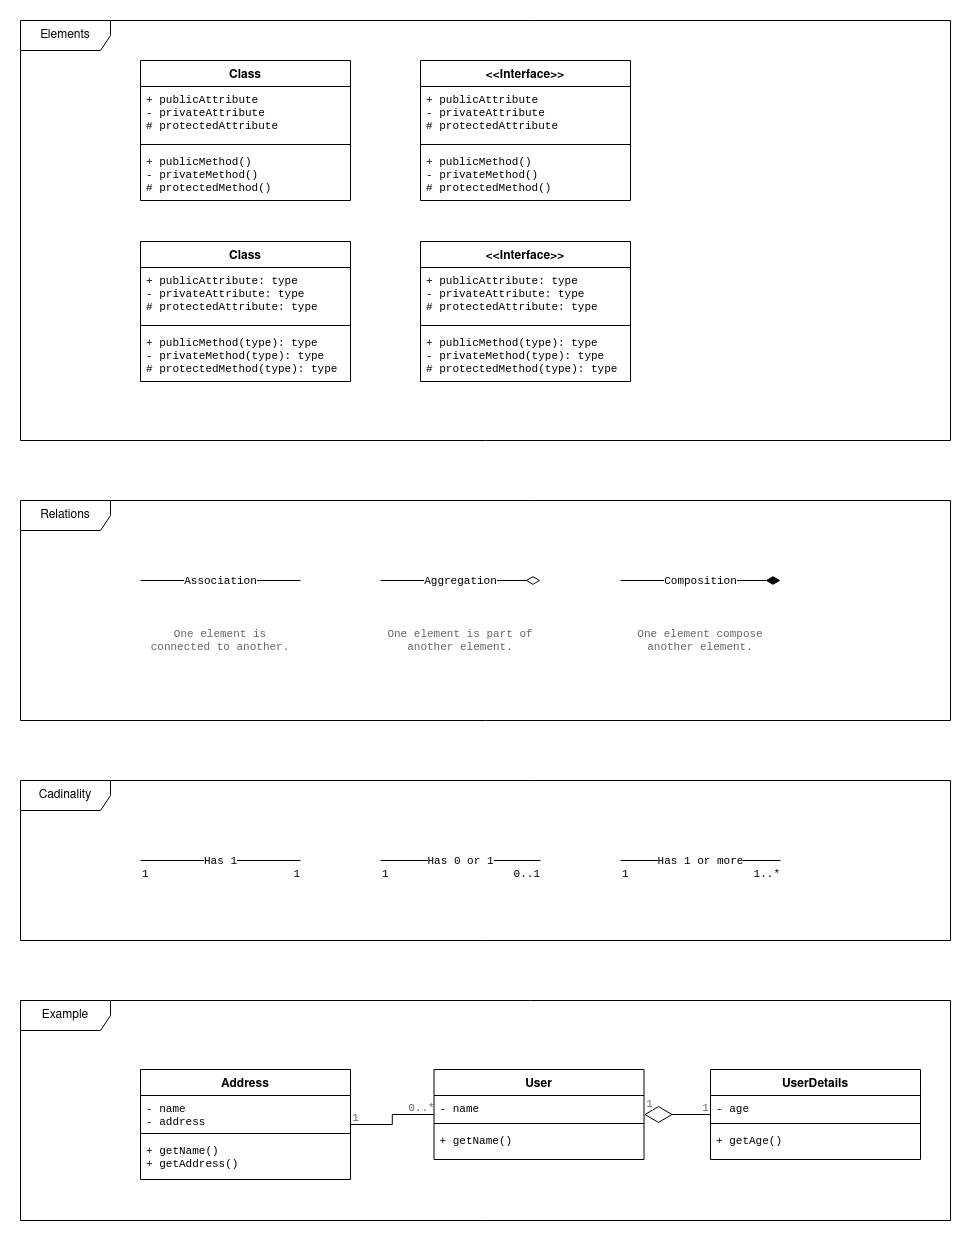

The diagram above was exported from draw.io. Its source (the exported page's mxGraphModel, read from the mxfile embedded in the PNG):
<mxGraphModel dx="1260" dy="645" grid="1" gridSize="10" guides="1" tooltips="1" connect="1" arrows="1" fold="1" page="1" pageScale="1" pageWidth="827" pageHeight="1169" math="0" shadow="0">
  <root>
    <mxCell id="WIyWlLk6GJQsqaUBKTNV-0" />
    <mxCell id="WIyWlLk6GJQsqaUBKTNV-1" parent="WIyWlLk6GJQsqaUBKTNV-0" />
    <mxCell id="4L9soLHL4br5MYVTHuaE-114" value="Example" style="shape=umlFrame;whiteSpace=wrap;html=1;width=90;height=30;" parent="WIyWlLk6GJQsqaUBKTNV-1" vertex="1">
      <mxGeometry y="1100" width="930" height="220" as="geometry" />
    </mxCell>
    <mxCell id="4L9soLHL4br5MYVTHuaE-24" value="Relations" style="shape=umlFrame;whiteSpace=wrap;html=1;width=90;height=30;" parent="WIyWlLk6GJQsqaUBKTNV-1" vertex="1">
      <mxGeometry y="600" width="930" height="220" as="geometry" />
    </mxCell>
    <mxCell id="4L9soLHL4br5MYVTHuaE-11" value="Elements" style="shape=umlFrame;whiteSpace=wrap;html=1;width=90;height=30;" parent="WIyWlLk6GJQsqaUBKTNV-1" vertex="1">
      <mxGeometry y="120" width="930" height="420" as="geometry" />
    </mxCell>
    <mxCell id="4L9soLHL4br5MYVTHuaE-5" value="Class" style="swimlane;fontStyle=1;align=center;verticalAlign=top;childLayout=stackLayout;horizontal=1;startSize=26;horizontalStack=0;resizeParent=1;resizeParentMax=0;resizeLast=0;collapsible=1;marginBottom=0;" parent="WIyWlLk6GJQsqaUBKTNV-1" vertex="1">
      <mxGeometry x="120" y="160" width="210" height="140" as="geometry">
        <mxRectangle x="120" y="160" width="60" height="26" as="alternateBounds" />
      </mxGeometry>
    </mxCell>
    <mxCell id="4L9soLHL4br5MYVTHuaE-6" value="+ publicAttribute&#10;- privateAttribute&#10;# protectedAttribute" style="text;strokeColor=none;fillColor=none;align=left;verticalAlign=top;spacingLeft=4;spacingRight=4;overflow=hidden;rotatable=0;points=[[0,0.5],[1,0.5]];portConstraint=eastwest;fontFamily=Courier New;fontSize=11;" parent="4L9soLHL4br5MYVTHuaE-5" vertex="1">
      <mxGeometry y="26" width="210" height="54" as="geometry" />
    </mxCell>
    <mxCell id="4L9soLHL4br5MYVTHuaE-7" value="" style="line;strokeWidth=1;fillColor=none;align=left;verticalAlign=middle;spacingTop=-1;spacingLeft=3;spacingRight=3;rotatable=0;labelPosition=right;points=[];portConstraint=eastwest;" parent="4L9soLHL4br5MYVTHuaE-5" vertex="1">
      <mxGeometry y="80" width="210" height="8" as="geometry" />
    </mxCell>
    <mxCell id="4L9soLHL4br5MYVTHuaE-8" value="+ publicMethod()&#10;- privateMethod()&#10;# protectedMethod()" style="text;strokeColor=none;fillColor=none;align=left;verticalAlign=top;spacingLeft=4;spacingRight=4;overflow=hidden;rotatable=0;points=[[0,0.5],[1,0.5]];portConstraint=eastwest;fontFamily=Courier New;fontSize=11;" parent="4L9soLHL4br5MYVTHuaE-5" vertex="1">
      <mxGeometry y="88" width="210" height="52" as="geometry" />
    </mxCell>
    <mxCell id="4L9soLHL4br5MYVTHuaE-20" value="&lt;&lt;Interface&gt;&gt;" style="swimlane;fontStyle=1;align=center;verticalAlign=top;childLayout=stackLayout;horizontal=1;startSize=26;horizontalStack=0;resizeParent=1;resizeParentMax=0;resizeLast=0;collapsible=1;marginBottom=0;" parent="WIyWlLk6GJQsqaUBKTNV-1" vertex="1">
      <mxGeometry x="400" y="160" width="210" height="140" as="geometry">
        <mxRectangle x="400" y="160" width="60" height="26" as="alternateBounds" />
      </mxGeometry>
    </mxCell>
    <mxCell id="4L9soLHL4br5MYVTHuaE-21" value="+ publicAttribute&#10;- privateAttribute&#10;# protectedAttribute" style="text;strokeColor=none;fillColor=none;align=left;verticalAlign=top;spacingLeft=4;spacingRight=4;overflow=hidden;rotatable=0;points=[[0,0.5],[1,0.5]];portConstraint=eastwest;fontFamily=Courier New;fontSize=11;" parent="4L9soLHL4br5MYVTHuaE-20" vertex="1">
      <mxGeometry y="26" width="210" height="54" as="geometry" />
    </mxCell>
    <mxCell id="4L9soLHL4br5MYVTHuaE-22" value="" style="line;strokeWidth=1;fillColor=none;align=left;verticalAlign=middle;spacingTop=-1;spacingLeft=3;spacingRight=3;rotatable=0;labelPosition=right;points=[];portConstraint=eastwest;" parent="4L9soLHL4br5MYVTHuaE-20" vertex="1">
      <mxGeometry y="80" width="210" height="8" as="geometry" />
    </mxCell>
    <mxCell id="4L9soLHL4br5MYVTHuaE-23" value="+ publicMethod()&#10;- privateMethod()&#10;# protectedMethod()" style="text;strokeColor=none;fillColor=none;align=left;verticalAlign=top;spacingLeft=4;spacingRight=4;overflow=hidden;rotatable=0;points=[[0,0.5],[1,0.5]];portConstraint=eastwest;fontFamily=Courier New;fontSize=11;" parent="4L9soLHL4br5MYVTHuaE-20" vertex="1">
      <mxGeometry y="88" width="210" height="52" as="geometry" />
    </mxCell>
    <mxCell id="4L9soLHL4br5MYVTHuaE-25" value="Class" style="swimlane;fontStyle=1;align=center;verticalAlign=top;childLayout=stackLayout;horizontal=1;startSize=26;horizontalStack=0;resizeParent=1;resizeParentMax=0;resizeLast=0;collapsible=1;marginBottom=0;" parent="WIyWlLk6GJQsqaUBKTNV-1" vertex="1">
      <mxGeometry x="120" y="341" width="210" height="140" as="geometry">
        <mxRectangle x="120" y="160" width="60" height="26" as="alternateBounds" />
      </mxGeometry>
    </mxCell>
    <mxCell id="4L9soLHL4br5MYVTHuaE-26" value="+ publicAttribute: type&#10;- privateAttribute: type&#10;# protectedAttribute: type" style="text;strokeColor=none;fillColor=none;align=left;verticalAlign=top;spacingLeft=4;spacingRight=4;overflow=hidden;rotatable=0;points=[[0,0.5],[1,0.5]];portConstraint=eastwest;fontFamily=Courier New;fontSize=11;" parent="4L9soLHL4br5MYVTHuaE-25" vertex="1">
      <mxGeometry y="26" width="210" height="54" as="geometry" />
    </mxCell>
    <mxCell id="4L9soLHL4br5MYVTHuaE-27" value="" style="line;strokeWidth=1;fillColor=none;align=left;verticalAlign=middle;spacingTop=-1;spacingLeft=3;spacingRight=3;rotatable=0;labelPosition=right;points=[];portConstraint=eastwest;" parent="4L9soLHL4br5MYVTHuaE-25" vertex="1">
      <mxGeometry y="80" width="210" height="8" as="geometry" />
    </mxCell>
    <mxCell id="4L9soLHL4br5MYVTHuaE-28" value="+ publicMethod(type): type&#10;- privateMethod(type): type&#10;# protectedMethod(type): type" style="text;strokeColor=none;fillColor=none;align=left;verticalAlign=top;spacingLeft=4;spacingRight=4;overflow=hidden;rotatable=0;points=[[0,0.5],[1,0.5]];portConstraint=eastwest;fontFamily=Courier New;fontSize=11;" parent="4L9soLHL4br5MYVTHuaE-25" vertex="1">
      <mxGeometry y="88" width="210" height="52" as="geometry" />
    </mxCell>
    <mxCell id="4L9soLHL4br5MYVTHuaE-29" value="&lt;&lt;Interface&gt;&gt;" style="swimlane;fontStyle=1;align=center;verticalAlign=top;childLayout=stackLayout;horizontal=1;startSize=26;horizontalStack=0;resizeParent=1;resizeParentMax=0;resizeLast=0;collapsible=1;marginBottom=0;" parent="WIyWlLk6GJQsqaUBKTNV-1" vertex="1">
      <mxGeometry x="400" y="341" width="210" height="140" as="geometry">
        <mxRectangle x="120" y="160" width="60" height="26" as="alternateBounds" />
      </mxGeometry>
    </mxCell>
    <mxCell id="4L9soLHL4br5MYVTHuaE-30" value="+ publicAttribute: type&#10;- privateAttribute: type&#10;# protectedAttribute: type" style="text;strokeColor=none;fillColor=none;align=left;verticalAlign=top;spacingLeft=4;spacingRight=4;overflow=hidden;rotatable=0;points=[[0,0.5],[1,0.5]];portConstraint=eastwest;fontFamily=Courier New;fontSize=11;" parent="4L9soLHL4br5MYVTHuaE-29" vertex="1">
      <mxGeometry y="26" width="210" height="54" as="geometry" />
    </mxCell>
    <mxCell id="4L9soLHL4br5MYVTHuaE-31" value="" style="line;strokeWidth=1;fillColor=none;align=left;verticalAlign=middle;spacingTop=-1;spacingLeft=3;spacingRight=3;rotatable=0;labelPosition=right;points=[];portConstraint=eastwest;" parent="4L9soLHL4br5MYVTHuaE-29" vertex="1">
      <mxGeometry y="80" width="210" height="8" as="geometry" />
    </mxCell>
    <mxCell id="4L9soLHL4br5MYVTHuaE-32" value="+ publicMethod(type): type&#10;- privateMethod(type): type&#10;# protectedMethod(type): type" style="text;strokeColor=none;fillColor=none;align=left;verticalAlign=top;spacingLeft=4;spacingRight=4;overflow=hidden;rotatable=0;points=[[0,0.5],[1,0.5]];portConstraint=eastwest;fontFamily=Courier New;fontSize=11;" parent="4L9soLHL4br5MYVTHuaE-29" vertex="1">
      <mxGeometry y="88" width="210" height="52" as="geometry" />
    </mxCell>
    <mxCell id="4L9soLHL4br5MYVTHuaE-38" value="Association" style="endArrow=none;html=1;endSize=12;startArrow=none;startSize=14;startFill=0;edgeStyle=orthogonalEdgeStyle;rounded=0;fontFamily=Courier New;fontSize=11;fontColor=default;endFill=0;" parent="WIyWlLk6GJQsqaUBKTNV-1" edge="1">
      <mxGeometry relative="1" as="geometry">
        <mxPoint x="120" y="680" as="sourcePoint" />
        <mxPoint x="280" y="680" as="targetPoint" />
      </mxGeometry>
    </mxCell>
    <mxCell id="4L9soLHL4br5MYVTHuaE-47" value="Aggregation" style="endArrow=diamondThin;html=1;endSize=12;startArrow=none;startSize=14;startFill=0;edgeStyle=orthogonalEdgeStyle;rounded=0;fontFamily=Courier New;fontSize=11;fontColor=default;endFill=0;" parent="WIyWlLk6GJQsqaUBKTNV-1" edge="1">
      <mxGeometry relative="1" as="geometry">
        <mxPoint x="360" y="680" as="sourcePoint" />
        <mxPoint x="520" y="680" as="targetPoint" />
      </mxGeometry>
    </mxCell>
    <mxCell id="4L9soLHL4br5MYVTHuaE-88" value="Has 1" style="endArrow=none;html=1;endSize=12;startArrow=none;startSize=14;startFill=0;edgeStyle=orthogonalEdgeStyle;rounded=0;fontFamily=Courier New;fontSize=11;fontColor=default;endFill=0;" parent="WIyWlLk6GJQsqaUBKTNV-1" edge="1">
      <mxGeometry relative="1" as="geometry">
        <mxPoint x="120" y="960" as="sourcePoint" />
        <mxPoint x="280" y="960" as="targetPoint" />
      </mxGeometry>
    </mxCell>
    <mxCell id="4L9soLHL4br5MYVTHuaE-89" value="1" style="edgeLabel;resizable=0;html=1;align=left;verticalAlign=top;fontFamily=Courier New;fontSize=11;fontColor=default;fillColor=none;gradientColor=none;" parent="4L9soLHL4br5MYVTHuaE-88" connectable="0" vertex="1">
      <mxGeometry x="-1" relative="1" as="geometry" />
    </mxCell>
    <mxCell id="4L9soLHL4br5MYVTHuaE-90" value="1" style="edgeLabel;resizable=0;html=1;align=right;verticalAlign=top;fontFamily=Courier New;fontSize=11;fontColor=default;fillColor=none;gradientColor=none;" parent="4L9soLHL4br5MYVTHuaE-88" connectable="0" vertex="1">
      <mxGeometry x="1" relative="1" as="geometry" />
    </mxCell>
    <mxCell id="4L9soLHL4br5MYVTHuaE-97" value="Composition" style="endArrow=diamondThin;html=1;endSize=12;startArrow=none;startSize=14;startFill=0;edgeStyle=orthogonalEdgeStyle;rounded=0;fontFamily=Courier New;fontSize=11;fontColor=default;endFill=1;" parent="WIyWlLk6GJQsqaUBKTNV-1" edge="1">
      <mxGeometry relative="1" as="geometry">
        <mxPoint x="600" y="680" as="sourcePoint" />
        <mxPoint x="760" y="680" as="targetPoint" />
      </mxGeometry>
    </mxCell>
    <mxCell id="4L9soLHL4br5MYVTHuaE-98" value="One element is connected to another." style="text;html=1;strokeColor=none;fillColor=none;align=center;verticalAlign=top;whiteSpace=wrap;rounded=0;fontFamily=Courier New;fontSize=11;fontColor=#666666;" parent="WIyWlLk6GJQsqaUBKTNV-1" vertex="1">
      <mxGeometry x="120" y="720" width="160" height="80" as="geometry" />
    </mxCell>
    <mxCell id="4L9soLHL4br5MYVTHuaE-101" value="One element is part of another element." style="text;html=1;strokeColor=none;fillColor=none;align=center;verticalAlign=top;whiteSpace=wrap;rounded=0;fontFamily=Courier New;fontSize=11;fontColor=#666666;" parent="WIyWlLk6GJQsqaUBKTNV-1" vertex="1">
      <mxGeometry x="360" y="720" width="160" height="80" as="geometry" />
    </mxCell>
    <mxCell id="4L9soLHL4br5MYVTHuaE-102" value="&lt;div&gt;One element compose another element.&lt;/div&gt;" style="text;html=1;strokeColor=none;fillColor=none;align=center;verticalAlign=top;whiteSpace=wrap;rounded=0;fontFamily=Courier New;fontSize=11;fontColor=#666666;" parent="WIyWlLk6GJQsqaUBKTNV-1" vertex="1">
      <mxGeometry x="600" y="720" width="160" height="80" as="geometry" />
    </mxCell>
    <mxCell id="4L9soLHL4br5MYVTHuaE-103" value="Has 0 or 1" style="endArrow=none;html=1;endSize=12;startArrow=none;startSize=14;startFill=0;edgeStyle=orthogonalEdgeStyle;rounded=0;fontFamily=Courier New;fontSize=11;fontColor=default;endFill=0;" parent="WIyWlLk6GJQsqaUBKTNV-1" edge="1">
      <mxGeometry relative="1" as="geometry">
        <mxPoint x="360" y="960" as="sourcePoint" />
        <mxPoint x="520" y="960" as="targetPoint" />
      </mxGeometry>
    </mxCell>
    <mxCell id="4L9soLHL4br5MYVTHuaE-104" value="1" style="edgeLabel;resizable=0;html=1;align=left;verticalAlign=top;fontFamily=Courier New;fontSize=11;fontColor=default;fillColor=none;gradientColor=none;" parent="4L9soLHL4br5MYVTHuaE-103" connectable="0" vertex="1">
      <mxGeometry x="-1" relative="1" as="geometry" />
    </mxCell>
    <mxCell id="4L9soLHL4br5MYVTHuaE-105" value="0..1" style="edgeLabel;resizable=0;html=1;align=right;verticalAlign=top;fontFamily=Courier New;fontSize=11;fontColor=default;fillColor=none;gradientColor=none;" parent="4L9soLHL4br5MYVTHuaE-103" connectable="0" vertex="1">
      <mxGeometry x="1" relative="1" as="geometry" />
    </mxCell>
    <mxCell id="4L9soLHL4br5MYVTHuaE-106" value="Has 1 or more" style="endArrow=none;html=1;endSize=12;startArrow=none;startSize=14;startFill=0;edgeStyle=orthogonalEdgeStyle;rounded=0;fontFamily=Courier New;fontSize=11;fontColor=default;endFill=0;" parent="WIyWlLk6GJQsqaUBKTNV-1" edge="1">
      <mxGeometry relative="1" as="geometry">
        <mxPoint x="600" y="960" as="sourcePoint" />
        <mxPoint x="760" y="960" as="targetPoint" />
      </mxGeometry>
    </mxCell>
    <mxCell id="4L9soLHL4br5MYVTHuaE-107" value="1" style="edgeLabel;resizable=0;html=1;align=left;verticalAlign=top;fontFamily=Courier New;fontSize=11;fontColor=default;fillColor=none;gradientColor=none;" parent="4L9soLHL4br5MYVTHuaE-106" connectable="0" vertex="1">
      <mxGeometry x="-1" relative="1" as="geometry" />
    </mxCell>
    <mxCell id="4L9soLHL4br5MYVTHuaE-108" value="1..*" style="edgeLabel;resizable=0;html=1;align=right;verticalAlign=top;fontFamily=Courier New;fontSize=11;fontColor=default;fillColor=none;gradientColor=none;" parent="4L9soLHL4br5MYVTHuaE-106" connectable="0" vertex="1">
      <mxGeometry x="1" relative="1" as="geometry" />
    </mxCell>
    <mxCell id="4L9soLHL4br5MYVTHuaE-109" value="Cadinality" style="shape=umlFrame;whiteSpace=wrap;html=1;width=90;height=30;" parent="WIyWlLk6GJQsqaUBKTNV-1" vertex="1">
      <mxGeometry y="880" width="930" height="160" as="geometry" />
    </mxCell>
    <mxCell id="4L9soLHL4br5MYVTHuaE-119" style="edgeStyle=orthogonalEdgeStyle;rounded=0;orthogonalLoop=1;jettySize=auto;html=1;fontFamily=Courier New;fontSize=11;fontColor=#666666;startArrow=none;startFill=0;endArrow=none;endFill=0;startSize=26;" parent="WIyWlLk6GJQsqaUBKTNV-1" source="4L9soLHL4br5MYVTHuaE-110" target="4L9soLHL4br5MYVTHuaE-115" edge="1">
      <mxGeometry relative="1" as="geometry" />
    </mxCell>
    <mxCell id="4L9soLHL4br5MYVTHuaE-120" value="0..*" style="edgeLabel;html=1;align=center;verticalAlign=middle;resizable=0;points=[];fontSize=11;fontFamily=Courier New;fontColor=#666666;" parent="4L9soLHL4br5MYVTHuaE-119" vertex="1" connectable="0">
      <mxGeometry x="-0.8182" y="3" relative="1" as="geometry">
        <mxPoint x="-5" y="-11" as="offset" />
      </mxGeometry>
    </mxCell>
    <mxCell id="4L9soLHL4br5MYVTHuaE-122" value="1" style="edgeLabel;html=1;align=center;verticalAlign=middle;resizable=0;points=[];fontSize=11;fontFamily=Courier New;fontColor=#666666;" parent="4L9soLHL4br5MYVTHuaE-119" vertex="1" connectable="0">
      <mxGeometry x="0.7121" y="-1" relative="1" as="geometry">
        <mxPoint x="-9" y="-7" as="offset" />
      </mxGeometry>
    </mxCell>
    <mxCell id="4L9soLHL4br5MYVTHuaE-128" style="edgeStyle=orthogonalEdgeStyle;rounded=0;orthogonalLoop=1;jettySize=auto;html=1;fontFamily=Courier New;fontSize=11;fontColor=#666666;startArrow=diamondThin;startFill=0;endArrow=none;endFill=0;startSize=26;" parent="WIyWlLk6GJQsqaUBKTNV-1" source="4L9soLHL4br5MYVTHuaE-110" target="4L9soLHL4br5MYVTHuaE-123" edge="1">
      <mxGeometry relative="1" as="geometry" />
    </mxCell>
    <mxCell id="4L9soLHL4br5MYVTHuaE-129" value="1" style="edgeLabel;html=1;align=center;verticalAlign=middle;resizable=0;points=[];fontSize=11;fontFamily=Courier New;fontColor=#666666;" parent="4L9soLHL4br5MYVTHuaE-128" vertex="1" connectable="0">
      <mxGeometry x="-0.7083" y="-1" relative="1" as="geometry">
        <mxPoint x="-5" y="-13" as="offset" />
      </mxGeometry>
    </mxCell>
    <mxCell id="4L9soLHL4br5MYVTHuaE-130" value="1" style="edgeLabel;html=1;align=center;verticalAlign=middle;resizable=0;points=[];fontSize=11;fontFamily=Courier New;fontColor=#666666;" parent="4L9soLHL4br5MYVTHuaE-128" vertex="1" connectable="0">
      <mxGeometry x="0.7474" y="-1" relative="1" as="geometry">
        <mxPoint x="3" y="-9" as="offset" />
      </mxGeometry>
    </mxCell>
    <mxCell id="4L9soLHL4br5MYVTHuaE-110" value="User" style="swimlane;fontStyle=1;align=center;verticalAlign=top;childLayout=stackLayout;horizontal=1;startSize=26;horizontalStack=0;resizeParent=1;resizeParentMax=0;resizeLast=0;collapsible=1;marginBottom=0;" parent="WIyWlLk6GJQsqaUBKTNV-1" vertex="1">
      <mxGeometry x="413.5" y="1169" width="210" height="90" as="geometry">
        <mxRectangle x="120" y="160" width="60" height="26" as="alternateBounds" />
      </mxGeometry>
    </mxCell>
    <mxCell id="4L9soLHL4br5MYVTHuaE-111" value="- name" style="text;strokeColor=none;fillColor=none;align=left;verticalAlign=top;spacingLeft=4;spacingRight=4;overflow=hidden;rotatable=0;points=[[0,0.5],[1,0.5]];portConstraint=eastwest;fontFamily=Courier New;fontSize=11;" parent="4L9soLHL4br5MYVTHuaE-110" vertex="1">
      <mxGeometry y="26" width="210" height="24" as="geometry" />
    </mxCell>
    <mxCell id="4L9soLHL4br5MYVTHuaE-112" value="" style="line;strokeWidth=1;fillColor=none;align=left;verticalAlign=middle;spacingTop=-1;spacingLeft=3;spacingRight=3;rotatable=0;labelPosition=right;points=[];portConstraint=eastwest;" parent="4L9soLHL4br5MYVTHuaE-110" vertex="1">
      <mxGeometry y="50" width="210" height="8" as="geometry" />
    </mxCell>
    <mxCell id="4L9soLHL4br5MYVTHuaE-113" value="+ getName()" style="text;strokeColor=none;fillColor=none;align=left;verticalAlign=top;spacingLeft=4;spacingRight=4;overflow=hidden;rotatable=0;points=[[0,0.5],[1,0.5]];portConstraint=eastwest;fontFamily=Courier New;fontSize=11;" parent="4L9soLHL4br5MYVTHuaE-110" vertex="1">
      <mxGeometry y="58" width="210" height="32" as="geometry" />
    </mxCell>
    <mxCell id="4L9soLHL4br5MYVTHuaE-115" value="Address" style="swimlane;fontStyle=1;align=center;verticalAlign=top;childLayout=stackLayout;horizontal=1;startSize=26;horizontalStack=0;resizeParent=1;resizeParentMax=0;resizeLast=0;collapsible=1;marginBottom=0;" parent="WIyWlLk6GJQsqaUBKTNV-1" vertex="1">
      <mxGeometry x="120" y="1169" width="210" height="110" as="geometry">
        <mxRectangle x="120" y="160" width="60" height="26" as="alternateBounds" />
      </mxGeometry>
    </mxCell>
    <mxCell id="4L9soLHL4br5MYVTHuaE-116" value="- name&#10;- address&#10;" style="text;strokeColor=none;fillColor=none;align=left;verticalAlign=top;spacingLeft=4;spacingRight=4;overflow=hidden;rotatable=0;points=[[0,0.5],[1,0.5]];portConstraint=eastwest;fontFamily=Courier New;fontSize=11;" parent="4L9soLHL4br5MYVTHuaE-115" vertex="1">
      <mxGeometry y="26" width="210" height="34" as="geometry" />
    </mxCell>
    <mxCell id="4L9soLHL4br5MYVTHuaE-117" value="" style="line;strokeWidth=1;fillColor=none;align=left;verticalAlign=middle;spacingTop=-1;spacingLeft=3;spacingRight=3;rotatable=0;labelPosition=right;points=[];portConstraint=eastwest;" parent="4L9soLHL4br5MYVTHuaE-115" vertex="1">
      <mxGeometry y="60" width="210" height="8" as="geometry" />
    </mxCell>
    <mxCell id="4L9soLHL4br5MYVTHuaE-118" value="+ getName()&#10;+ getAddress()&#10;" style="text;strokeColor=none;fillColor=none;align=left;verticalAlign=top;spacingLeft=4;spacingRight=4;overflow=hidden;rotatable=0;points=[[0,0.5],[1,0.5]];portConstraint=eastwest;fontFamily=Courier New;fontSize=11;" parent="4L9soLHL4br5MYVTHuaE-115" vertex="1">
      <mxGeometry y="68" width="210" height="42" as="geometry" />
    </mxCell>
    <mxCell id="4L9soLHL4br5MYVTHuaE-123" value="UserDetails" style="swimlane;fontStyle=1;align=center;verticalAlign=top;childLayout=stackLayout;horizontal=1;startSize=26;horizontalStack=0;resizeParent=1;resizeParentMax=0;resizeLast=0;collapsible=1;marginBottom=0;" parent="WIyWlLk6GJQsqaUBKTNV-1" vertex="1">
      <mxGeometry x="690" y="1169" width="210" height="90" as="geometry">
        <mxRectangle x="120" y="160" width="60" height="26" as="alternateBounds" />
      </mxGeometry>
    </mxCell>
    <mxCell id="4L9soLHL4br5MYVTHuaE-124" value="- age" style="text;strokeColor=none;fillColor=none;align=left;verticalAlign=top;spacingLeft=4;spacingRight=4;overflow=hidden;rotatable=0;points=[[0,0.5],[1,0.5]];portConstraint=eastwest;fontFamily=Courier New;fontSize=11;" parent="4L9soLHL4br5MYVTHuaE-123" vertex="1">
      <mxGeometry y="26" width="210" height="24" as="geometry" />
    </mxCell>
    <mxCell id="4L9soLHL4br5MYVTHuaE-125" value="" style="line;strokeWidth=1;fillColor=none;align=left;verticalAlign=middle;spacingTop=-1;spacingLeft=3;spacingRight=3;rotatable=0;labelPosition=right;points=[];portConstraint=eastwest;" parent="4L9soLHL4br5MYVTHuaE-123" vertex="1">
      <mxGeometry y="50" width="210" height="8" as="geometry" />
    </mxCell>
    <mxCell id="4L9soLHL4br5MYVTHuaE-126" value="+ getAge()" style="text;strokeColor=none;fillColor=none;align=left;verticalAlign=top;spacingLeft=4;spacingRight=4;overflow=hidden;rotatable=0;points=[[0,0.5],[1,0.5]];portConstraint=eastwest;fontFamily=Courier New;fontSize=11;" parent="4L9soLHL4br5MYVTHuaE-123" vertex="1">
      <mxGeometry y="58" width="210" height="32" as="geometry" />
    </mxCell>
  </root>
</mxGraphModel>